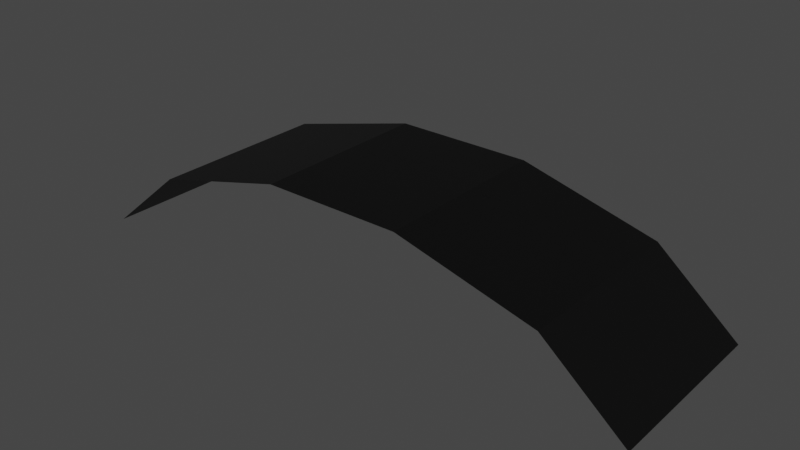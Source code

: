 # Source: bolt.blend  (saved by Blender 3.4.6; exported with 4.5.12 LTS)
import bpy
from mathutils import Matrix  # noqa: F401  (used for matrix-valued properties, if any)

bpy.ops.wm.read_factory_settings(use_empty=True)
scene = bpy.context.scene
scene.name = 'Scene'

# ---- collections
col_collection = bpy.data.collections.new('Collection'); scene.collection.children.link(col_collection)

# ---- materials (node trees are filled in below, after node groups)
mat_electricity = bpy.data.materials.new('electricity')
mat_electricity.surface_render_method = 'BLENDED'
mat_electricity.blend_method = 'BLEND'
mat_electricity.use_transparent_shadow = False

# ---- material node trees
mat_electricity.use_nodes = True; mat_electricity.node_tree.nodes.clear()
_N = mat_electricity.node_tree.nodes; _L = mat_electricity.node_tree.links
n0 = _N.new('ShaderNodeOutputMaterial'); n0.name = 'Material Output'; n0.location = (274, 299)
n1 = _N.new('ShaderNodeBsdfPrincipled'); n1.name = 'Principled BSDF'; n1.location = (-16, 299)
n1.distribution = 'GGX'
n1.subsurface_method = 'RANDOM_WALK_SKIN'
n1.inputs[0].default_value = (0.0, 0.0, 0.0, 1.0)
n1.inputs[3].default_value = 1.45
n1.inputs[27].default_value = (0.0, 0.0, 0.0, 1.0)
n1.inputs[28].default_value = 1.0
_L.new(n1.outputs[0], n0.inputs[0])
n0.is_active_output = True

# ---- world
world_world = bpy.data.worlds.new('World'); scene.world = world_world
world_world.use_nodes = True; world_world.node_tree.nodes.clear()
_N = world_world.node_tree.nodes; _L = world_world.node_tree.links
n0 = _N.new('ShaderNodeOutputWorld'); n0.name = 'World Output'; n0.location = (300, 300)
n1 = _N.new('ShaderNodeBackground'); n1.name = 'Background'; n1.location = (10, 300)
n1.inputs[0].default_value = (0.05088, 0.05088, 0.05088, 1.0)
_L.new(n1.outputs[0], n0.inputs[0])
n0.is_active_output = True
world_world.color = (0.05088, 0.05088, 0.05088)
world_world.use_sun_shadow = False
world_world.sun_shadow_jitter_overblur = 0.0

# ---- meshes
me_plane = bpy.data.meshes.new('Plane')
me_plane.from_pydata([(-0.8391, -0.2636, 0.6964), (0.8391, -0.2636, 0.6964), (-0.8391, 0.2636, 0.6964), (0.8391, 0.2636, 0.6964), (-0.6, -0.2636, 0.8958), (-0.2, -0.2636, 1.0), (0.2, -0.2636, 1.0), (0.6, -0.2636, 0.8958), (0.6, 0.2636, 0.8958), (0.2, 0.2636, 1.0), (-0.2, 0.2636, 1.0), (-0.6, 0.2636, 0.8958)], [], [(7, 1, 3, 8), (0, 4, 11, 2), (4, 5, 10, 11), (5, 6, 9, 10), (6, 7, 8, 9)])
_uv = me_plane.uv_layers.new(name='UVMap')
_uv.uv.foreach_set('vector', [0.8, 0.3467, 1.0, 0.3467, 1.0, 0.7246, 0.8, 0.7246, 0.0, 0.3467, 0.2, 0.3467, 0.2, 0.7246, 0.0, 0.7246, 0.2, 0.3467, 0.4, 0.3467, 0.4, 0.7246, 0.2, 0.7246, 0.4, 0.3467, 0.6, 0.3467, 0.6, 0.7246, 0.4, 0.7246, 0.6, 0.3467, 0.8, 0.3467, 0.8, 0.7246, 0.6, 0.7246])
me_plane.materials.append(mat_electricity)
me_plane.update()

# ---- objects
ob_plane = bpy.data.objects.new('Plane', me_plane)

# ---- transforms, parenting, visibility, modifiers, constraints
ob_plane.location = (0.0, 0.0, 0.0)

# ---- collection membership
col_collection.objects.link(ob_plane)

# ---- scene / render settings (as saved in the file)
scene.frame_start = 1; scene.frame_end = 250; scene.frame_set(1)
scene.render.engine = 'BLENDER_EEVEE_NEXT'
scene.cycles.sampling_pattern = 'TABULATED_SOBOL'
scene.cycles.use_light_tree = False
scene.view_settings.view_transform = 'Filmic'
bpy.context.view_layer.update()

# ---- added for rendering (the .blend has no active camera and no usable light): camera, sun
cam_auto = bpy.data.cameras.new('AutoCamera')
cam_auto.lens = 50.0
cam_auto.sensor_width = 36.0
cam_auto.clip_end = 1000.0
ob_auto_camera = bpy.data.objects.new('AutoCamera', cam_auto)
scene.collection.objects.link(ob_auto_camera)
ob_auto_camera.location = (1.65167, -1.982, 2.16967)
ob_auto_camera.rotation_euler = (1.09748, -7.21219e-08, 0.694738)
scene.camera = ob_auto_camera
light_auto_sun = bpy.data.lights.new('AutoSun', 'SUN')
light_auto_sun.energy = 3.0
light_auto_sun.angle = 0.0523599
ob_auto_sun = bpy.data.objects.new('AutoSun', light_auto_sun)
scene.collection.objects.link(ob_auto_sun)
ob_auto_sun.rotation_euler = (0.872665, 0.174533, 0.523599)
bpy.context.view_layer.update()
